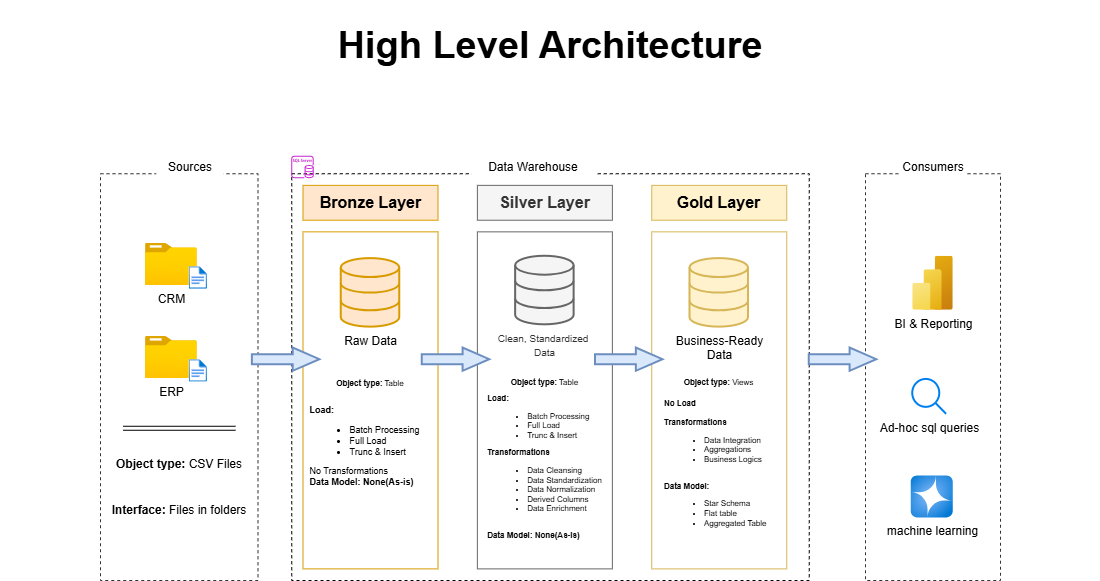

The diagram above was exported from draw.io. Its source (the exported page's mxGraphModel, read from the mxfile embedded in the PNG):
<mxGraphModel dx="1414" dy="841" grid="1" gridSize="10" guides="1" tooltips="1" connect="1" arrows="1" fold="1" page="1" pageScale="1" pageWidth="1100" pageHeight="850" math="0" shadow="0">
  <root>
    <mxCell id="0" />
    <mxCell id="1" parent="0" />
    <mxCell id="bpoOuny6-t6YUqBDtkBj-2" connectable="0" parent="1" style="group" value="" vertex="1">
      <mxGeometry height="430" width="900" x="100" y="150" as="geometry" />
    </mxCell>
    <mxCell id="ApYJ8Xrkb5JsVrM6Y5EK-1" parent="bpoOuny6-t6YUqBDtkBj-2" style="rounded=0;whiteSpace=wrap;html=1;fillColor=none;dashed=1;strokeColor=#333333;" value="" vertex="1">
      <mxGeometry height="406.7567567567567" width="157.5" y="23.243243243243242" as="geometry" />
    </mxCell>
    <mxCell id="ApYJ8Xrkb5JsVrM6Y5EK-2" parent="bpoOuny6-t6YUqBDtkBj-2" style="text;html=1;whiteSpace=wrap;strokeColor=none;fillColor=default;align=center;verticalAlign=middle;rounded=0;" value="Sources" vertex="1">
      <mxGeometry height="34.86486486486486" width="67.5" x="56.25" as="geometry" />
    </mxCell>
    <mxCell id="ApYJ8Xrkb5JsVrM6Y5EK-3" parent="bpoOuny6-t6YUqBDtkBj-2" style="rounded=0;whiteSpace=wrap;html=1;fillColor=none;dashed=1;" value="" vertex="1">
      <mxGeometry height="406.7567567567567" width="517.5" x="191.25" y="23.243243243243242" as="geometry" />
    </mxCell>
    <mxCell id="ApYJ8Xrkb5JsVrM6Y5EK-4" parent="bpoOuny6-t6YUqBDtkBj-2" style="text;html=1;whiteSpace=wrap;strokeColor=none;fillColor=default;align=center;verticalAlign=middle;rounded=0;" value="Data Warehouse" vertex="1">
      <mxGeometry height="34.86486486486486" width="123.75" x="371.25" as="geometry" />
    </mxCell>
    <mxCell id="ApYJ8Xrkb5JsVrM6Y5EK-5" parent="bpoOuny6-t6YUqBDtkBj-2" style="rounded=0;whiteSpace=wrap;html=1;fillColor=none;dashed=1;strokeColor=#333333;" value="" vertex="1">
      <mxGeometry height="406.7567567567567" width="135" x="765" y="23.243243243243242" as="geometry" />
    </mxCell>
    <mxCell id="ApYJ8Xrkb5JsVrM6Y5EK-7" parent="bpoOuny6-t6YUqBDtkBj-2" style="text;html=1;whiteSpace=wrap;strokeColor=none;fillColor=default;align=center;verticalAlign=middle;rounded=0;dashed=1;" value="Consumers" vertex="1">
      <mxGeometry height="34.86486486486486" width="67.5" x="798.75" as="geometry" />
    </mxCell>
    <mxCell id="ApYJ8Xrkb5JsVrM6Y5EK-8" parent="bpoOuny6-t6YUqBDtkBj-2" style="rounded=0;whiteSpace=wrap;html=1;fillColor=#ffe6cc;strokeColor=#d79b00;fontStyle=1" value="&lt;font style=&quot;font-size: 16px;&quot;&gt;Bronze Layer&lt;/font&gt;" vertex="1">
      <mxGeometry height="34.86486486486486" width="135" x="202.5" y="34.86486486486486" as="geometry" />
    </mxCell>
    <mxCell id="ApYJ8Xrkb5JsVrM6Y5EK-11" parent="bpoOuny6-t6YUqBDtkBj-2" style="rounded=0;whiteSpace=wrap;html=1;fillColor=none;strokeColor=#d79b00;" value="" vertex="1">
      <mxGeometry height="337.027027027027" width="135" x="202.5" y="81.35135135135134" as="geometry" />
    </mxCell>
    <mxCell id="ApYJ8Xrkb5JsVrM6Y5EK-12" parent="bpoOuny6-t6YUqBDtkBj-2" style="rounded=0;whiteSpace=wrap;html=1;fillColor=#f5f5f5;strokeColor=#666666;fontColor=#333333;fontStyle=1" value="&lt;font style=&quot;font-size: 16px;&quot;&gt;Silver Layer&lt;/font&gt;" vertex="1">
      <mxGeometry height="34.86486486486486" width="135" x="376.875" y="34.86486486486486" as="geometry" />
    </mxCell>
    <mxCell id="ApYJ8Xrkb5JsVrM6Y5EK-13" parent="bpoOuny6-t6YUqBDtkBj-2" style="rounded=0;whiteSpace=wrap;html=1;fillColor=none;strokeColor=#666666;fontColor=#333333;" value="" vertex="1">
      <mxGeometry height="337.027027027027" width="135" x="376.875" y="81.35135135135134" as="geometry" />
    </mxCell>
    <mxCell id="ApYJ8Xrkb5JsVrM6Y5EK-16" parent="bpoOuny6-t6YUqBDtkBj-2" style="rounded=0;whiteSpace=wrap;html=1;fillColor=#fff2cc;strokeColor=#d6b656;fontStyle=1" value="&lt;font style=&quot;font-size: 16px;&quot;&gt;Gold Layer&lt;/font&gt;" vertex="1">
      <mxGeometry height="34.86486486486486" width="135" x="551.25" y="34.86486486486486" as="geometry" />
    </mxCell>
    <mxCell id="ApYJ8Xrkb5JsVrM6Y5EK-17" parent="bpoOuny6-t6YUqBDtkBj-2" style="rounded=0;whiteSpace=wrap;html=1;fillColor=none;strokeColor=#d6b656;" value="" vertex="1">
      <mxGeometry height="337.027027027027" width="135" x="551.25" y="81.35135135135134" as="geometry" />
    </mxCell>
    <mxCell id="ApYJ8Xrkb5JsVrM6Y5EK-20" connectable="0" parent="bpoOuny6-t6YUqBDtkBj-2" style="group" value="" vertex="1">
      <mxGeometry height="46.486486486486484" width="67.5" x="45" y="92.97297297297297" as="geometry" />
    </mxCell>
    <mxCell id="ApYJ8Xrkb5JsVrM6Y5EK-18" parent="ApYJ8Xrkb5JsVrM6Y5EK-20" style="image;aspect=fixed;html=1;points=[];align=center;fontSize=12;image=img/lib/azure2/general/Folder_Blank.svg;" value="CRM" vertex="1">
      <mxGeometry height="42" width="51.75" as="geometry" />
    </mxCell>
    <mxCell id="ApYJ8Xrkb5JsVrM6Y5EK-19" parent="ApYJ8Xrkb5JsVrM6Y5EK-20" style="image;aspect=fixed;html=1;points=[];align=center;fontSize=12;image=img/lib/azure2/general/File.svg;" value="" vertex="1">
      <mxGeometry height="22.5" width="18.262500000000003" x="43.67934782608697" y="23.243243243243242" as="geometry" />
    </mxCell>
    <mxCell id="ApYJ8Xrkb5JsVrM6Y5EK-21" connectable="0" parent="bpoOuny6-t6YUqBDtkBj-2" style="group" value="" vertex="1">
      <mxGeometry height="46.486486486486484" width="67.5" x="45" y="185.94594594594594" as="geometry" />
    </mxCell>
    <mxCell id="ApYJ8Xrkb5JsVrM6Y5EK-22" parent="ApYJ8Xrkb5JsVrM6Y5EK-21" style="image;aspect=fixed;html=1;points=[];align=center;fontSize=12;image=img/lib/azure2/general/Folder_Blank.svg;" value="ERP" vertex="1">
      <mxGeometry height="42" width="51.75" as="geometry" />
    </mxCell>
    <mxCell id="ApYJ8Xrkb5JsVrM6Y5EK-23" parent="ApYJ8Xrkb5JsVrM6Y5EK-21" style="image;aspect=fixed;html=1;points=[];align=center;fontSize=12;image=img/lib/azure2/general/File.svg;" value="" vertex="1">
      <mxGeometry height="22.5" width="18.262500000000003" x="43.67934782608697" y="23.243243243243242" as="geometry" />
    </mxCell>
    <mxCell id="ApYJ8Xrkb5JsVrM6Y5EK-24" edge="1" parent="bpoOuny6-t6YUqBDtkBj-2" style="shape=link;html=1;rounded=0;" value="">
      <mxGeometry relative="1" width="100" as="geometry">
        <mxPoint x="22.5" y="277.7567567567567" as="sourcePoint" />
        <mxPoint x="135" y="277.7567567567567" as="targetPoint" />
      </mxGeometry>
    </mxCell>
    <mxCell id="ApYJ8Xrkb5JsVrM6Y5EK-25" parent="bpoOuny6-t6YUqBDtkBj-2" style="text;html=1;whiteSpace=wrap;strokeColor=none;fillColor=none;align=center;verticalAlign=middle;rounded=0;" value="&lt;b&gt;Object type:&lt;/b&gt; CSV Files" vertex="1">
      <mxGeometry height="23.243243243243242" width="146.25" x="5.625" y="302.16216216216213" as="geometry" />
    </mxCell>
    <mxCell id="ApYJ8Xrkb5JsVrM6Y5EK-26" parent="bpoOuny6-t6YUqBDtkBj-2" style="text;html=1;whiteSpace=wrap;strokeColor=none;fillColor=none;align=center;verticalAlign=middle;rounded=0;" value="&lt;b&gt;Interface: &lt;/b&gt;Files in folders" vertex="1">
      <mxGeometry height="23.243243243243242" width="146.25" x="5.625" y="348.64864864864865" as="geometry" />
    </mxCell>
    <mxCell id="ApYJ8Xrkb5JsVrM6Y5EK-27" parent="bpoOuny6-t6YUqBDtkBj-2" style="html=1;verticalLabelPosition=bottom;align=center;labelBackgroundColor=#ffffff;verticalAlign=top;strokeWidth=2;strokeColor=#d79b00;shadow=0;dashed=0;shape=mxgraph.ios7.icons.data;fillColor=#ffe6cc;" value="Raw Data" vertex="1">
      <mxGeometry height="68.56756756756756" width="58.5" x="240.75" y="108.08108108108107" as="geometry" />
    </mxCell>
    <mxCell id="ApYJ8Xrkb5JsVrM6Y5EK-28" parent="bpoOuny6-t6YUqBDtkBj-2" style="html=1;verticalLabelPosition=bottom;align=center;labelBackgroundColor=#ffffff;verticalAlign=top;strokeWidth=2;strokeColor=#666666;shadow=0;dashed=0;shape=mxgraph.ios7.icons.data;fillColor=#f5f5f5;fontColor=#333333;" value="&lt;font style=&quot;font-size: 10px;&quot;&gt;Clean, Standardized&amp;nbsp;&lt;/font&gt;&lt;div&gt;&lt;font style=&quot;font-size: 10px;&quot;&gt;Data&lt;/font&gt;&lt;/div&gt;" vertex="1">
      <mxGeometry height="68.56756756756756" width="58.5" x="415.125" y="105.75675675675674" as="geometry" />
    </mxCell>
    <mxCell id="ApYJ8Xrkb5JsVrM6Y5EK-29" parent="bpoOuny6-t6YUqBDtkBj-2" style="html=1;verticalLabelPosition=bottom;align=center;labelBackgroundColor=#ffffff;verticalAlign=top;strokeWidth=2;strokeColor=#d6b656;shadow=0;dashed=0;shape=mxgraph.ios7.icons.data;fillColor=#fff2cc;" value="Business-Ready&lt;div&gt;Data&lt;/div&gt;" vertex="1">
      <mxGeometry height="68.56756756756756" width="58.5" x="589.5" y="108.08108108108107" as="geometry" />
    </mxCell>
    <mxCell id="ApYJ8Xrkb5JsVrM6Y5EK-31" parent="bpoOuny6-t6YUqBDtkBj-2" style="shape=mxgraph.arrows.arrow_right;html=1;verticalLabelPosition=bottom;verticalAlign=top;strokeWidth=2;strokeColor=#6c8ebf;fillColor=#dae8fc;" value="" vertex="1">
      <mxGeometry height="23.243243243243242" width="67.5" x="151.875" y="197.56756756756755" as="geometry" />
    </mxCell>
    <mxCell id="ApYJ8Xrkb5JsVrM6Y5EK-32" parent="bpoOuny6-t6YUqBDtkBj-2" style="shape=mxgraph.arrows.arrow_right;html=1;verticalLabelPosition=bottom;verticalAlign=top;strokeWidth=2;strokeColor=#6c8ebf;fillColor=#dae8fc;" value="" vertex="1">
      <mxGeometry height="23.243243243243242" width="67.5" x="321.75" y="197.56756756756755" as="geometry" />
    </mxCell>
    <mxCell id="ApYJ8Xrkb5JsVrM6Y5EK-33" parent="bpoOuny6-t6YUqBDtkBj-2" style="shape=mxgraph.arrows.arrow_right;html=1;verticalLabelPosition=bottom;verticalAlign=top;strokeWidth=2;strokeColor=#6c8ebf;fillColor=#dae8fc;" value="" vertex="1">
      <mxGeometry height="23.243243243243242" width="67.5" x="495" y="197.56756756756755" as="geometry" />
    </mxCell>
    <mxCell id="ApYJ8Xrkb5JsVrM6Y5EK-34" parent="bpoOuny6-t6YUqBDtkBj-2" style="shape=mxgraph.arrows.arrow_right;html=1;verticalLabelPosition=bottom;verticalAlign=top;strokeWidth=2;strokeColor=#6c8ebf;fillColor=#dae8fc;" value="" vertex="1">
      <mxGeometry height="23.243243243243242" width="67.5" x="708.75" y="197.56756756756755" as="geometry" />
    </mxCell>
    <mxCell id="ApYJ8Xrkb5JsVrM6Y5EK-37" parent="bpoOuny6-t6YUqBDtkBj-2" style="text;html=1;whiteSpace=wrap;strokeColor=none;fillColor=none;align=center;verticalAlign=middle;rounded=0;" value="&lt;font style=&quot;font-size: 8px;&quot;&gt;&lt;b style=&quot;&quot;&gt;Object type:&lt;/b&gt;&amp;nbsp;Table&lt;/font&gt;" vertex="1">
      <mxGeometry height="23.243243243243242" width="146.25" x="196.875" y="220.81081081081078" as="geometry" />
    </mxCell>
    <mxCell id="ApYJ8Xrkb5JsVrM6Y5EK-38" parent="bpoOuny6-t6YUqBDtkBj-2" style="text;html=1;whiteSpace=wrap;strokeColor=none;fillColor=none;align=center;verticalAlign=middle;rounded=0;fontSize=9;" value="&lt;div style=&quot;text-align: left;&quot;&gt;&lt;span style=&quot;background-color: transparent; color: light-dark(rgb(0, 0, 0), rgb(255, 255, 255));&quot;&gt;&lt;b&gt;&lt;font&gt;Load:&amp;nbsp;&lt;/font&gt;&lt;/b&gt;&lt;/span&gt;&lt;/div&gt;&lt;div&gt;&lt;ul&gt;&lt;li style=&quot;text-align: left;&quot;&gt;Batch Processing&lt;/li&gt;&lt;li style=&quot;text-align: left;&quot;&gt;Full Load&amp;nbsp;&lt;/li&gt;&lt;li style=&quot;text-align: left;&quot;&gt;Trunc &amp;amp; Insert&lt;/li&gt;&lt;/ul&gt;&lt;div style=&quot;text-align: left;&quot;&gt;No Transformations&lt;/div&gt;&lt;/div&gt;&lt;div style=&quot;text-align: left;&quot;&gt;&lt;b&gt;Data Model: None(As-is)&lt;/b&gt;&lt;/div&gt;" vertex="1">
      <mxGeometry height="104.59459459459458" width="202.5" x="163.125" y="244.05405405405403" as="geometry" />
    </mxCell>
    <mxCell id="ApYJ8Xrkb5JsVrM6Y5EK-41" parent="bpoOuny6-t6YUqBDtkBj-2" style="text;html=1;whiteSpace=wrap;strokeColor=none;fillColor=none;align=center;verticalAlign=middle;rounded=0;fontSize=8;" value="&lt;b&gt;Object type:&lt;/b&gt;&amp;nbsp;Table" vertex="1">
      <mxGeometry height="23.243243243243242" width="135" x="376.875" y="220.81081081081078" as="geometry" />
    </mxCell>
    <mxCell id="ApYJ8Xrkb5JsVrM6Y5EK-42" parent="bpoOuny6-t6YUqBDtkBj-2" style="text;html=1;whiteSpace=wrap;strokeColor=none;fillColor=none;align=center;verticalAlign=middle;rounded=0;fontSize=8;" value="&lt;div style=&quot;text-align: left;&quot;&gt;&lt;b style=&quot;background-color: transparent; color: light-dark(rgb(0, 0, 0), rgb(255, 255, 255));&quot;&gt;Load:&amp;nbsp;&lt;/b&gt;&lt;/div&gt;&lt;div&gt;&lt;ul&gt;&lt;li style=&quot;text-align: left;&quot;&gt;Batch Processing&lt;/li&gt;&lt;li style=&quot;text-align: left;&quot;&gt;Full Load&amp;nbsp;&lt;/li&gt;&lt;li style=&quot;text-align: left;&quot;&gt;Trunc &amp;amp; Insert&lt;/li&gt;&lt;/ul&gt;&lt;div style=&quot;text-align: left;&quot;&gt;&lt;b style=&quot;color: light-dark(rgb(0, 0, 0), rgb(255, 255, 255)); background-color: transparent;&quot;&gt;Transformations&lt;/b&gt;&lt;b&gt;&lt;/b&gt;&lt;/div&gt;&lt;/div&gt;&lt;div style=&quot;text-align: left;&quot;&gt;&lt;ul&gt;&lt;li&gt;&lt;span style=&quot;color: light-dark(rgb(0, 0, 0), rgb(255, 255, 255)); background-color: transparent;&quot;&gt;Data Cleansing&lt;/span&gt;&lt;/li&gt;&lt;li&gt;&lt;span style=&quot;color: light-dark(rgb(0, 0, 0), rgb(255, 255, 255)); background-color: transparent;&quot;&gt;Data Standardization&lt;/span&gt;&lt;/li&gt;&lt;li&gt;&lt;span style=&quot;color: light-dark(rgb(0, 0, 0), rgb(255, 255, 255)); background-color: transparent;&quot;&gt;Data Normalization&lt;/span&gt;&lt;/li&gt;&lt;li&gt;&lt;span style=&quot;color: light-dark(rgb(0, 0, 0), rgb(255, 255, 255)); background-color: transparent;&quot;&gt;Derived Columns&lt;/span&gt;&lt;/li&gt;&lt;li&gt;&lt;span style=&quot;color: light-dark(rgb(0, 0, 0), rgb(255, 255, 255)); background-color: transparent;&quot;&gt;Data Enrichment&lt;span style=&quot;font-weight: bold; white-space: pre;&quot;&gt;&#09;&lt;/span&gt;&lt;/span&gt;&lt;/li&gt;&lt;/ul&gt;&lt;/div&gt;&lt;div style=&quot;text-align: left;&quot;&gt;&lt;b style=&quot;background-color: transparent; color: light-dark(rgb(0, 0, 0), rgb(255, 255, 255));&quot;&gt;&lt;span style=&quot;white-space: pre;&quot;&gt;&#09;&lt;/span&gt;&lt;/b&gt;&lt;/div&gt;&lt;div style=&quot;text-align: left;&quot;&gt;&lt;b&gt;Data Model: None(As-is)&lt;/b&gt;&lt;/div&gt;" vertex="1">
      <mxGeometry height="133.64864864864865" width="202.5" x="343.125" y="249.86486486486484" as="geometry" />
    </mxCell>
    <mxCell id="ApYJ8Xrkb5JsVrM6Y5EK-43" parent="bpoOuny6-t6YUqBDtkBj-2" style="text;html=1;whiteSpace=wrap;strokeColor=none;fillColor=none;align=center;verticalAlign=middle;rounded=0;fontSize=8;" value="&lt;b&gt;Object type:&lt;/b&gt;&amp;nbsp;Views" vertex="1">
      <mxGeometry height="23.243243243243242" width="135" x="551.25" y="220.81081081081078" as="geometry" />
    </mxCell>
    <mxCell id="ApYJ8Xrkb5JsVrM6Y5EK-44" parent="bpoOuny6-t6YUqBDtkBj-2" style="text;html=1;whiteSpace=wrap;strokeColor=none;fillColor=none;align=center;verticalAlign=middle;rounded=0;fontSize=8;" value="&lt;div style=&quot;text-align: left;&quot;&gt;&lt;b&gt;No Load&lt;/b&gt;&lt;/div&gt;&lt;div style=&quot;text-align: left;&quot;&gt;&lt;b&gt;&lt;br&gt;&lt;/b&gt;&lt;/div&gt;&lt;div&gt;&lt;div style=&quot;text-align: left;&quot;&gt;&lt;b style=&quot;color: light-dark(rgb(0, 0, 0), rgb(255, 255, 255)); background-color: transparent;&quot;&gt;Transformations&lt;/b&gt;&lt;b&gt;&lt;/b&gt;&lt;/div&gt;&lt;/div&gt;&lt;div style=&quot;text-align: left;&quot;&gt;&lt;ul&gt;&lt;li&gt;&lt;span style=&quot;color: light-dark(rgb(0, 0, 0), rgb(255, 255, 255)); background-color: transparent;&quot;&gt;Data Integration&lt;/span&gt;&lt;/li&gt;&lt;li&gt;&lt;span style=&quot;color: light-dark(rgb(0, 0, 0), rgb(255, 255, 255)); background-color: transparent;&quot;&gt;Aggregations&lt;/span&gt;&lt;/li&gt;&lt;li&gt;Business Logics&lt;/li&gt;&lt;/ul&gt;&lt;/div&gt;&lt;div style=&quot;text-align: left;&quot;&gt;&lt;b style=&quot;background-color: transparent; color: light-dark(rgb(0, 0, 0), rgb(255, 255, 255));&quot;&gt;&lt;span style=&quot;white-space: pre;&quot;&gt;&#09;&lt;/span&gt;&lt;/b&gt;&lt;/div&gt;&lt;div style=&quot;text-align: left;&quot;&gt;&lt;b&gt;Data Model:&amp;nbsp;&lt;/b&gt;&lt;/div&gt;&lt;div style=&quot;text-align: left;&quot;&gt;&lt;ul&gt;&lt;li&gt;Star Schema&lt;/li&gt;&lt;li&gt;Flat table&lt;/li&gt;&lt;li&gt;Aggregated Table&lt;span style=&quot;font-weight: bold; white-space: pre;&quot;&gt;&#09;&lt;/span&gt;&lt;/li&gt;&lt;/ul&gt;&lt;/div&gt;" vertex="1">
      <mxGeometry height="133.64864864864865" width="202.5" x="517.5" y="249.86486486486484" as="geometry" />
    </mxCell>
    <mxCell id="ApYJ8Xrkb5JsVrM6Y5EK-45" parent="bpoOuny6-t6YUqBDtkBj-2" style="image;aspect=fixed;html=1;points=[];align=center;fontSize=12;image=img/lib/azure2/analytics/Power_BI_Embedded.svg;" value="BI &amp;amp; Reporting" vertex="1">
      <mxGeometry height="54" width="40.5" x="812.25" y="105.75675675675674" as="geometry" />
    </mxCell>
    <mxCell id="ApYJ8Xrkb5JsVrM6Y5EK-46" parent="bpoOuny6-t6YUqBDtkBj-2" style="html=1;verticalLabelPosition=bottom;align=center;labelBackgroundColor=#ffffff;verticalAlign=top;strokeWidth=2;strokeColor=#0080F0;shadow=0;dashed=0;shape=mxgraph.ios7.icons.looking_glass;" value="Ad-hoc sql queries" vertex="1">
      <mxGeometry height="34.86486486486486" width="33.75" x="812.25" y="228.94594594594594" as="geometry" />
    </mxCell>
    <mxCell id="ApYJ8Xrkb5JsVrM6Y5EK-47" parent="bpoOuny6-t6YUqBDtkBj-2" style="image;aspect=fixed;html=1;points=[];align=center;fontSize=12;image=img/lib/azure2/ai_machine_learning/Azure_OpenAI.svg;" value="machine learning" vertex="1">
      <mxGeometry height="41.996249999999996" width="41.996249999999996" x="810.75375" y="325.40540540540536" as="geometry" />
    </mxCell>
    <mxCell id="ApYJ8Xrkb5JsVrM6Y5EK-48" parent="bpoOuny6-t6YUqBDtkBj-2" style="sketch=0;outlineConnect=0;fontColor=#232F3E;gradientColor=none;fillColor=#C925D1;strokeColor=none;dashed=0;verticalLabelPosition=bottom;verticalAlign=top;align=center;html=1;fontSize=12;fontStyle=0;aspect=fixed;pointerEvents=1;shape=mxgraph.aws4.rds_sql_server_instance;fillStyle=auto;" value="" vertex="1">
      <mxGeometry height="22.5" width="22.5" x="191.25" y="5.8108108108108105" as="geometry" />
    </mxCell>
    <mxCell id="bpoOuny6-t6YUqBDtkBj-3" parent="1" style="text;html=1;whiteSpace=wrap;strokeColor=none;fillColor=none;align=center;verticalAlign=middle;rounded=0;labelBackgroundColor=none;" value="&lt;font style=&quot;font-size: 38px;&quot;&gt;&lt;b&gt;High Level Architecture&lt;/b&gt;&lt;/font&gt;" vertex="1">
      <mxGeometry height="90" width="1100" as="geometry" />
    </mxCell>
  </root>
</mxGraphModel>